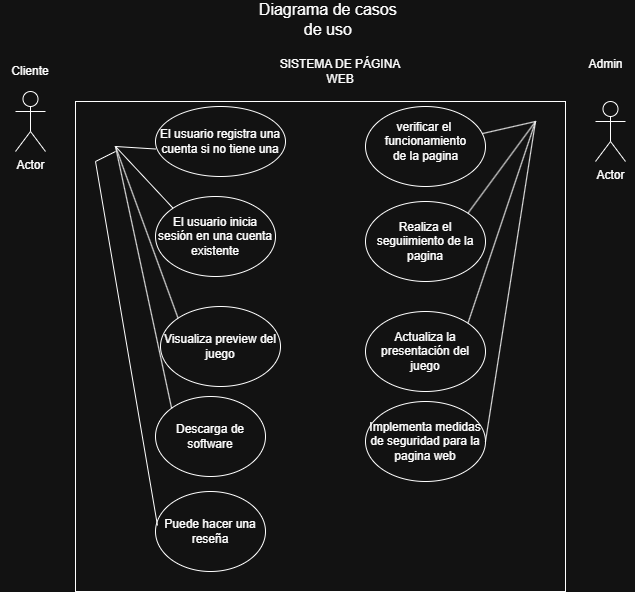

The diagram above was exported from draw.io. Its source (the exported page's mxGraphModel, read from the mxfile embedded in the PNG):
<mxGraphModel dx="1227" dy="1885" grid="1" gridSize="10" guides="1" tooltips="1" connect="1" arrows="1" fold="1" page="1" pageScale="1" pageWidth="827" pageHeight="1169" math="0" shadow="0">
  <root>
    <mxCell id="0" />
    <mxCell id="1" parent="0" />
    <mxCell id="p9sz5RmcMh09Zj5tRRMg-12" value="" style="whiteSpace=wrap;html=1;aspect=fixed;" parent="1" vertex="1">
      <mxGeometry x="180" y="40" width="490" height="490" as="geometry" />
    </mxCell>
    <mxCell id="vylR4gF9oi6-S8xKZNra-1" value="Actor" style="shape=umlActor;verticalLabelPosition=bottom;verticalAlign=top;html=1;outlineConnect=0;" parent="1" vertex="1">
      <mxGeometry x="120" y="30" width="30" height="60" as="geometry" />
    </mxCell>
    <mxCell id="vylR4gF9oi6-S8xKZNra-2" value="&lt;font style=&quot;font-size: 16px;&quot;&gt;Diagrama de casos&amp;nbsp;&lt;/font&gt;&lt;div&gt;&lt;span style=&quot;background-color: transparent; color: light-dark(rgb(0, 0, 0), rgb(255, 255, 255));&quot;&gt;&lt;font style=&quot;font-size: 16px;&quot;&gt;de uso&amp;nbsp;&lt;/font&gt;&lt;/span&gt;&lt;/div&gt;" style="text;html=1;align=center;verticalAlign=middle;whiteSpace=wrap;rounded=0;" parent="1" vertex="1">
      <mxGeometry x="360" y="-57" width="150" height="30" as="geometry" />
    </mxCell>
    <mxCell id="vylR4gF9oi6-S8xKZNra-3" value="" style="ellipse;whiteSpace=wrap;html=1;movable=1;resizable=1;rotatable=1;deletable=1;editable=1;locked=0;connectable=1;" parent="1" vertex="1">
      <mxGeometry x="260" y="45" width="130" height="70" as="geometry" />
    </mxCell>
    <mxCell id="vylR4gF9oi6-S8xKZNra-4" value="SISTEMA DE PÁGINA WEB" style="text;html=1;align=center;verticalAlign=middle;whiteSpace=wrap;rounded=0;" parent="1" vertex="1">
      <mxGeometry x="370" y="-5" width="150" height="30" as="geometry" />
    </mxCell>
    <mxCell id="p9sz5RmcMh09Zj5tRRMg-1" value="El usuario registra una cuenta si no tiene una" style="text;html=1;align=center;verticalAlign=middle;whiteSpace=wrap;rounded=0;movable=1;resizable=1;rotatable=1;deletable=1;editable=1;locked=0;connectable=1;" parent="1" vertex="1">
      <mxGeometry x="260" y="65" width="130" height="30" as="geometry" />
    </mxCell>
    <mxCell id="p9sz5RmcMh09Zj5tRRMg-2" value="El usuario inicia sesión en una cuenta existente" style="ellipse;whiteSpace=wrap;html=1;movable=1;resizable=1;rotatable=1;deletable=1;editable=1;locked=0;connectable=1;" parent="1" vertex="1">
      <mxGeometry x="260" y="135" width="120" height="80" as="geometry" />
    </mxCell>
    <mxCell id="3SyiMbwhgJtupgHkkeNe-1" value="Actor" style="shape=umlActor;verticalLabelPosition=bottom;verticalAlign=top;html=1;outlineConnect=0;" parent="1" vertex="1">
      <mxGeometry x="700" y="40" width="30" height="60" as="geometry" />
    </mxCell>
    <mxCell id="p9sz5RmcMh09Zj5tRRMg-3" value="Visualiza preview del juego" style="ellipse;whiteSpace=wrap;html=1;movable=1;resizable=1;rotatable=1;deletable=1;editable=1;locked=0;connectable=1;" parent="1" vertex="1">
      <mxGeometry x="265" y="245" width="120" height="80" as="geometry" />
    </mxCell>
    <mxCell id="3SyiMbwhgJtupgHkkeNe-2" value="Admin&lt;div&gt;&lt;br&gt;&lt;/div&gt;" style="text;html=1;align=center;verticalAlign=middle;resizable=0;points=[];autosize=1;strokeColor=none;fillColor=none;" parent="1" vertex="1">
      <mxGeometry x="680" y="-10" width="60" height="40" as="geometry" />
    </mxCell>
    <mxCell id="3SyiMbwhgJtupgHkkeNe-3" value="" style="ellipse;whiteSpace=wrap;html=1;" parent="1" vertex="1">
      <mxGeometry x="470" y="45" width="120" height="80" as="geometry" />
    </mxCell>
    <mxCell id="3SyiMbwhgJtupgHkkeNe-4" value="verificar el&amp;nbsp;&lt;div&gt;funcionamiento&lt;/div&gt;&lt;div&gt;de la pagina&lt;/div&gt;" style="text;html=1;align=center;verticalAlign=middle;resizable=0;points=[];autosize=1;strokeColor=none;fillColor=none;" parent="1" vertex="1">
      <mxGeometry x="480" y="50" width="100" height="60" as="geometry" />
    </mxCell>
    <mxCell id="p9sz5RmcMh09Zj5tRRMg-4" value="Descarga de software" style="ellipse;whiteSpace=wrap;html=1;movable=1;resizable=1;rotatable=1;deletable=1;editable=1;locked=0;connectable=1;" parent="1" vertex="1">
      <mxGeometry x="260" y="335" width="110" height="80" as="geometry" />
    </mxCell>
    <mxCell id="3SyiMbwhgJtupgHkkeNe-6" value="Realiza el seguiimiento de la pagina" style="ellipse;whiteSpace=wrap;html=1;" parent="1" vertex="1">
      <mxGeometry x="470" y="140" width="120" height="80" as="geometry" />
    </mxCell>
    <mxCell id="p9sz5RmcMh09Zj5tRRMg-5" value="" style="endArrow=none;html=1;rounded=0;entryX=0;entryY=0.75;entryDx=0;entryDy=0;exitX=0;exitY=0;exitDx=0;exitDy=0;movable=1;resizable=1;rotatable=1;deletable=1;editable=1;locked=0;connectable=1;" parent="1" source="p9sz5RmcMh09Zj5tRRMg-2" target="p9sz5RmcMh09Zj5tRRMg-1" edge="1">
      <mxGeometry width="50" height="50" relative="1" as="geometry">
        <mxPoint x="340" y="235" as="sourcePoint" />
        <mxPoint x="390" y="185" as="targetPoint" />
        <Array as="points">
          <mxPoint x="220" y="85" />
        </Array>
      </mxGeometry>
    </mxCell>
    <mxCell id="p9sz5RmcMh09Zj5tRRMg-6" value="" style="endArrow=none;html=1;rounded=0;exitX=0;exitY=0;exitDx=0;exitDy=0;movable=1;resizable=1;rotatable=1;deletable=1;editable=1;locked=0;connectable=1;" parent="1" source="p9sz5RmcMh09Zj5tRRMg-3" edge="1">
      <mxGeometry width="50" height="50" relative="1" as="geometry">
        <mxPoint x="340" y="235" as="sourcePoint" />
        <mxPoint x="220" y="85" as="targetPoint" />
      </mxGeometry>
    </mxCell>
    <mxCell id="p9sz5RmcMh09Zj5tRRMg-7" value="" style="endArrow=none;html=1;rounded=0;exitX=0;exitY=0;exitDx=0;exitDy=0;movable=1;resizable=1;rotatable=1;deletable=1;editable=1;locked=0;connectable=1;" parent="1" source="p9sz5RmcMh09Zj5tRRMg-4" edge="1">
      <mxGeometry width="50" height="50" relative="1" as="geometry">
        <mxPoint x="340" y="235" as="sourcePoint" />
        <mxPoint x="220" y="85" as="targetPoint" />
      </mxGeometry>
    </mxCell>
    <mxCell id="3SyiMbwhgJtupgHkkeNe-7" value="Actualiza la presentación del juego" style="ellipse;whiteSpace=wrap;html=1;" parent="1" vertex="1">
      <mxGeometry x="470" y="250" width="120" height="80" as="geometry" />
    </mxCell>
    <mxCell id="p9sz5RmcMh09Zj5tRRMg-8" value="Cliente" style="text;html=1;align=center;verticalAlign=middle;whiteSpace=wrap;rounded=0;" parent="1" vertex="1">
      <mxGeometry x="105" y="-5" width="60" height="30" as="geometry" />
    </mxCell>
    <mxCell id="p9sz5RmcMh09Zj5tRRMg-9" value="" style="endArrow=none;html=1;rounded=0;" parent="1" source="3SyiMbwhgJtupgHkkeNe-3" edge="1">
      <mxGeometry width="50" height="50" relative="1" as="geometry">
        <mxPoint x="400" y="240" as="sourcePoint" />
        <mxPoint x="640" y="60" as="targetPoint" />
      </mxGeometry>
    </mxCell>
    <mxCell id="p9sz5RmcMh09Zj5tRRMg-10" value="" style="endArrow=none;html=1;rounded=0;exitX=1;exitY=0;exitDx=0;exitDy=0;" parent="1" source="3SyiMbwhgJtupgHkkeNe-6" edge="1">
      <mxGeometry width="50" height="50" relative="1" as="geometry">
        <mxPoint x="400" y="240" as="sourcePoint" />
        <mxPoint x="640" y="60" as="targetPoint" />
      </mxGeometry>
    </mxCell>
    <mxCell id="p9sz5RmcMh09Zj5tRRMg-11" value="" style="endArrow=none;html=1;rounded=0;exitX=1;exitY=0;exitDx=0;exitDy=0;" parent="1" source="3SyiMbwhgJtupgHkkeNe-7" edge="1">
      <mxGeometry width="50" height="50" relative="1" as="geometry">
        <mxPoint x="400" y="240" as="sourcePoint" />
        <mxPoint x="640" y="60" as="targetPoint" />
      </mxGeometry>
    </mxCell>
    <mxCell id="3SyiMbwhgJtupgHkkeNe-8" value="Implementa medidas de seguridad para la pagina web" style="ellipse;whiteSpace=wrap;html=1;" parent="1" vertex="1">
      <mxGeometry x="470" y="340" width="120" height="80" as="geometry" />
    </mxCell>
    <mxCell id="3SyiMbwhgJtupgHkkeNe-9" value="" style="endArrow=none;html=1;rounded=0;exitX=1;exitY=0.5;exitDx=0;exitDy=0;" parent="1" source="3SyiMbwhgJtupgHkkeNe-8" edge="1">
      <mxGeometry width="50" height="50" relative="1" as="geometry">
        <mxPoint x="350" y="310" as="sourcePoint" />
        <mxPoint x="640" y="60" as="targetPoint" />
      </mxGeometry>
    </mxCell>
    <mxCell id="nM4nLyl8RlFTxDhkaUWh-2" value="Puede hacer una reseña" style="ellipse;whiteSpace=wrap;html=1;movable=1;resizable=1;rotatable=1;deletable=1;editable=1;locked=0;connectable=1;" parent="1" vertex="1">
      <mxGeometry x="260" y="430" width="110" height="80" as="geometry" />
    </mxCell>
    <mxCell id="nM4nLyl8RlFTxDhkaUWh-3" value="" style="endArrow=none;html=1;rounded=0;entryX=0.018;entryY=0.425;entryDx=0;entryDy=0;entryPerimeter=0;" parent="1" target="nM4nLyl8RlFTxDhkaUWh-2" edge="1">
      <mxGeometry width="50" height="50" relative="1" as="geometry">
        <mxPoint x="220" y="90" as="sourcePoint" />
        <mxPoint x="440" y="310" as="targetPoint" />
        <Array as="points">
          <mxPoint x="200" y="100" />
        </Array>
      </mxGeometry>
    </mxCell>
  </root>
</mxGraphModel>